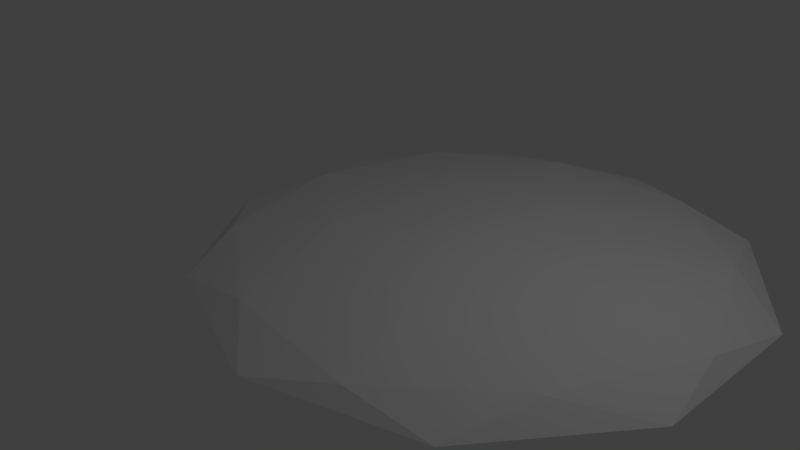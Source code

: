 # Source: world.blend  (saved by Blender 2.79.0; exported with 4.5.12 LTS)
import bpy
from mathutils import Matrix  # noqa: F401  (used for matrix-valued properties, if any)

bpy.ops.wm.read_factory_settings(use_empty=True)
scene = bpy.context.scene
scene.name = 'Scene'

# ---- collections
col_collection_1 = bpy.data.collections.new('Collection 1'); scene.collection.children.link(col_collection_1)

# ---- world
world_world = bpy.data.worlds.new('World'); scene.world = world_world
world_world.color = (0.05088, 0.05088, 0.05088)
world_world.use_sun_shadow = False
world_world.sun_shadow_jitter_overblur = 0.0
world_world.cycles.sampling_method = 'MANUAL'

# ---- cameras
cam_camera = bpy.data.cameras.new('Camera')
cam_camera.clip_end = 100.0
cam_camera.lens = 35.0
cam_camera.sensor_width = 32.0
cam_camera.sensor_height = 18.0
cam_camera.ortho_scale = 7.314
cam_camera.dof.focus_distance = 0.0
cam_camera.dof.aperture_fstop = 128.0

# ---- lights
light_lamp = bpy.data.lights.new('Lamp', 'POINT')
light_lamp.transmission_factor = 0.0
light_lamp.cutoff_distance = 30.0
light_lamp.energy = 100.0
light_lamp.shadow_buffer_clip_start = 1.001
light_lamp.shadow_soft_size = 0.1
light_lamp.shadow_maximum_resolution = 0.006
light_lamp.use_absolute_resolution = True

# ---- meshes
me_torus = bpy.data.meshes.new('Torus')
me_torus.from_pydata([(-0.01557, -0.6861, 0.03758), (0.5408, -0.2819, 0.07971), (1.229, 1.026, 0.03758), (1.016, 0.3722, 0.07971), (1.229, -0.2819, 0.03758), (-0.01557, 1.431, 0.03758), (-0.2281, 0.7764, 0.07971), (0.5408, 1.026, 0.07971), (1.097, -0.6861, -0.03059), (-0.7845, 0.3722, 0.03758), (0.6722, 1.431, -0.09875), (-0.2281, -0.03205, 0.07971), (-0.4406, 1.431, -0.03059), (-0.3594, 0.3722, -0.1409), (-0.9158, 0.7764, -0.03059), (-0.572, -0.2819, -0.09875), (-0.9158, -0.03205, -0.03059), (0.3283, 1.68, -0.03059), (1.572, 0.7764, -0.03059), (-0.4406, -0.6861, -0.03059), (0.3283, -0.936, -0.03059), (1.441, 0.3722, -0.09875), (-0.572, 1.026, -0.09875), (0.1158, 1.026, -0.1409), (0.8847, 0.7764, -0.1409), (0.6722, -0.6861, -0.09875), (0.8847, -0.03205, -0.1409), (0.1158, -0.2819, -0.1409), (1.097, 1.431, -0.03059), (1.572, -0.03205, -0.03059), (0.3283, 0.3722, -0.1602), (-0.8418, 0.3722, -0.08857), (-0.03326, -0.7406, -0.08857), (1.275, -0.3155, -0.08857), (1.275, 1.06, -0.08857), (-0.03326, 1.485, -0.08857), (-0.6183, -0.3155, 0.0274), (0.6899, -0.7406, 0.0274), (1.498, 0.3722, 0.0274), (0.6899, 1.485, 0.0274), (-0.6183, 1.06, 0.0274), (0.3283, 0.3722, 0.09908)], [], [(25, 26, 33), (27, 26, 25), (26, 24, 21), (21, 24, 34), (18, 21, 34), (27, 30, 26), (29, 21, 18), (26, 30, 24), (29, 33, 21), (12, 22, 14), (14, 22, 31), (12, 35, 22), (8, 29, 4), (5, 12, 40), (4, 29, 38), (17, 35, 12), (8, 33, 29), (17, 12, 5), (14, 16, 9), (14, 31, 16), (9, 16, 36), (11, 0, 1), (1, 0, 37), (11, 36, 0), (8, 25, 33), (24, 23, 10), (20, 25, 8), (3, 2, 7), (24, 30, 23), (7, 39, 5), (13, 27, 15), (16, 31, 15), (23, 30, 13), (15, 27, 32), (22, 13, 31), (23, 13, 22), (3, 38, 2), (7, 5, 6), (6, 5, 40), (16, 15, 19), (3, 4, 38), (20, 32, 25), (13, 30, 27), (19, 15, 32), (7, 2, 39), (1, 37, 4), (28, 10, 17), (2, 28, 39), (18, 34, 28), (32, 27, 25), (33, 26, 21), (9, 36, 11), (38, 29, 18), (40, 12, 14), (37, 8, 4), (39, 17, 5), (40, 14, 9), (19, 32, 20), (41, 11, 1), (34, 24, 10), (41, 3, 7), (41, 7, 6), (36, 16, 19), (37, 20, 8), (1, 4, 3), (31, 13, 15), (35, 23, 22), (41, 1, 3), (17, 10, 35), (19, 20, 0), (40, 9, 6), (36, 19, 0), (39, 28, 17), (0, 20, 37), (6, 11, 41), (28, 34, 10), (18, 28, 2), (38, 18, 2), (9, 11, 6), (10, 23, 35)])
me_torus.use_remesh_preserve_volume = False
me_torus.use_remesh_preserve_attributes = False
me_torus.use_mirror_vertex_groups = False
me_torus.update()

# ---- objects
ob_torus = bpy.data.objects.new('Torus', me_torus)
ob_lamp = bpy.data.objects.new('Lamp', light_lamp)
ob_camera = bpy.data.objects.new('Camera', cam_camera)

# ---- transforms, parenting, visibility, modifiers, constraints
ob_torus.location = (0.0, 0.0, 0.0)
ob_torus.scale = (2.833, 2.833, 2.833)
ob_torus.lineart.crease_threshold = 0.0
ob_lamp.location = (4.076, 1.005, 5.904)
ob_lamp.rotation_euler = (0.6503, 0.05522, 1.866)
ob_lamp.lock_rotations_4d = False
ob_lamp.empty_display_type = 'ARROWS'
ob_lamp.color = (0.0, 0.0, 0.0, 0.0)
ob_lamp.lineart.crease_threshold = 0.0
ob_camera.location = (7.481, -6.508, 5.344)
ob_camera.rotation_euler = (1.109, 0.0, 0.8149)
ob_camera.lock_rotations_4d = False
ob_camera.empty_display_type = 'ARROWS'
ob_camera.color = (0.0, 0.0, 0.0, 0.0)
ob_camera.display_type = 'WIRE'
ob_camera.lineart.crease_threshold = 0.0

# ---- collection membership
col_collection_1.objects.link(ob_torus)
col_collection_1.objects.link(ob_lamp)
col_collection_1.objects.link(ob_camera)

# ---- scene / render settings (as saved in the file)
scene.camera = ob_camera
scene.frame_start = 1; scene.frame_end = 250; scene.frame_set(1)
scene.render.engine = 'BLENDER_EEVEE_NEXT'
scene.render.resolution_percentage = 50
scene.render.dither_intensity = 0.0
scene.cycles.use_denoising = False
scene.cycles.samples = 128
scene.cycles.sampling_pattern = 'TABULATED_SOBOL'
scene.cycles.use_adaptive_sampling = False
scene.cycles.use_light_tree = False
scene.cycles.blur_glossy = 0.0
scene.cycles.sample_clamp_indirect = 0.0
scene.view_settings.view_transform = 'Standard'
bpy.context.view_layer.update()
